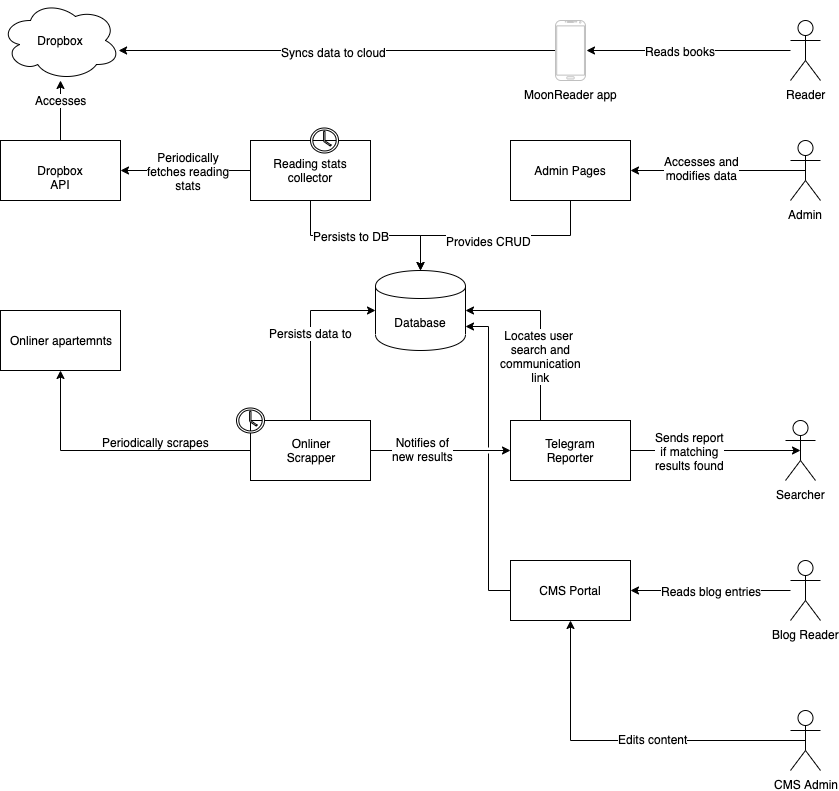

The diagram above was exported from draw.io. Its source (the exported page's mxGraphModel, read from the mxfile embedded in the PNG):
<mxGraphModel dx="1992" dy="1930" grid="1" gridSize="10" guides="1" tooltips="1" connect="1" arrows="1" fold="1" page="1" pageScale="1" pageWidth="850" pageHeight="1100" math="0" shadow="0">
  <root>
    <mxCell id="0" />
    <mxCell id="1" parent="0" />
    <mxCell id="SbUNdcMxhhNXj8EQmjV2-1" value="Onliner apartemnts" style="rounded=0;whiteSpace=wrap;html=1;" vertex="1" parent="1">
      <mxGeometry x="-40" y="190" width="120" height="60" as="geometry" />
    </mxCell>
    <mxCell id="SbUNdcMxhhNXj8EQmjV2-2" value="Database" style="shape=cylinder;whiteSpace=wrap;html=1;boundedLbl=1;backgroundOutline=1;" vertex="1" parent="1">
      <mxGeometry x="335" y="150" width="90" height="80" as="geometry" />
    </mxCell>
    <mxCell id="SbUNdcMxhhNXj8EQmjV2-3" value="Searcher" style="shape=umlActor;verticalLabelPosition=bottom;labelBackgroundColor=#ffffff;verticalAlign=top;html=1;outlineConnect=0;" vertex="1" parent="1">
      <mxGeometry x="745" y="300" width="30" height="60" as="geometry" />
    </mxCell>
    <mxCell id="SbUNdcMxhhNXj8EQmjV2-66" style="edgeStyle=orthogonalEdgeStyle;rounded=0;jumpStyle=gap;orthogonalLoop=1;jettySize=auto;html=1;exitX=0.5;exitY=0.5;exitDx=0;exitDy=0;exitPerimeter=0;entryX=1;entryY=0.5;entryDx=0;entryDy=0;" edge="1" parent="1" source="SbUNdcMxhhNXj8EQmjV2-8" target="SbUNdcMxhhNXj8EQmjV2-18">
      <mxGeometry relative="1" as="geometry" />
    </mxCell>
    <mxCell id="SbUNdcMxhhNXj8EQmjV2-67" value="Accesses and&lt;br&gt;modifies data" style="text;html=1;resizable=0;points=[];align=center;verticalAlign=middle;labelBackgroundColor=#ffffff;" vertex="1" connectable="0" parent="SbUNdcMxhhNXj8EQmjV2-66">
      <mxGeometry x="0.1892" y="-3" relative="1" as="geometry">
        <mxPoint as="offset" />
      </mxGeometry>
    </mxCell>
    <mxCell id="SbUNdcMxhhNXj8EQmjV2-8" value="Admin" style="shape=umlActor;verticalLabelPosition=bottom;labelBackgroundColor=#ffffff;verticalAlign=top;html=1;outlineConnect=0;" vertex="1" parent="1">
      <mxGeometry x="750" y="20" width="30" height="60" as="geometry" />
    </mxCell>
    <mxCell id="SbUNdcMxhhNXj8EQmjV2-71" style="edgeStyle=orthogonalEdgeStyle;rounded=0;jumpStyle=gap;orthogonalLoop=1;jettySize=auto;html=1;entryX=1;entryY=0.5;entryDx=0;entryDy=0;" edge="1" parent="1" source="SbUNdcMxhhNXj8EQmjV2-10" target="SbUNdcMxhhNXj8EQmjV2-17">
      <mxGeometry relative="1" as="geometry" />
    </mxCell>
    <mxCell id="SbUNdcMxhhNXj8EQmjV2-72" value="Reads blog entries" style="text;html=1;resizable=0;points=[];align=center;verticalAlign=middle;labelBackgroundColor=#ffffff;" vertex="1" connectable="0" parent="SbUNdcMxhhNXj8EQmjV2-71">
      <mxGeometry x="0.325" y="-1" relative="1" as="geometry">
        <mxPoint x="26" y="1" as="offset" />
      </mxGeometry>
    </mxCell>
    <mxCell id="SbUNdcMxhhNXj8EQmjV2-10" value="Blog Reader" style="shape=umlActor;verticalLabelPosition=bottom;labelBackgroundColor=#ffffff;verticalAlign=top;html=1;outlineConnect=0;" vertex="1" parent="1">
      <mxGeometry x="750" y="440" width="30" height="60" as="geometry" />
    </mxCell>
    <mxCell id="SbUNdcMxhhNXj8EQmjV2-27" style="edgeStyle=orthogonalEdgeStyle;rounded=0;jumpStyle=gap;orthogonalLoop=1;jettySize=auto;html=1;exitX=0.25;exitY=0;exitDx=0;exitDy=0;entryX=1;entryY=0.5;entryDx=0;entryDy=0;" edge="1" parent="1" source="SbUNdcMxhhNXj8EQmjV2-15" target="SbUNdcMxhhNXj8EQmjV2-2">
      <mxGeometry relative="1" as="geometry" />
    </mxCell>
    <mxCell id="SbUNdcMxhhNXj8EQmjV2-29" value="Locates user&amp;nbsp;&lt;br&gt;search and&lt;br&gt;communication&lt;br&gt;link" style="text;html=1;resizable=0;points=[];align=center;verticalAlign=middle;labelBackgroundColor=#ffffff;" vertex="1" connectable="0" parent="SbUNdcMxhhNXj8EQmjV2-27">
      <mxGeometry x="-0.2941" relative="1" as="geometry">
        <mxPoint as="offset" />
      </mxGeometry>
    </mxCell>
    <mxCell id="SbUNdcMxhhNXj8EQmjV2-31" style="edgeStyle=orthogonalEdgeStyle;rounded=0;jumpStyle=gap;orthogonalLoop=1;jettySize=auto;html=1;exitX=1;exitY=0.5;exitDx=0;exitDy=0;entryX=0.5;entryY=0.5;entryDx=0;entryDy=0;entryPerimeter=0;" edge="1" parent="1" source="SbUNdcMxhhNXj8EQmjV2-15" target="SbUNdcMxhhNXj8EQmjV2-3">
      <mxGeometry relative="1" as="geometry" />
    </mxCell>
    <mxCell id="SbUNdcMxhhNXj8EQmjV2-32" value="Sends report&lt;br&gt;if matching&lt;br&gt;results found" style="text;html=1;resizable=0;points=[];align=center;verticalAlign=middle;labelBackgroundColor=#ffffff;" vertex="1" connectable="0" parent="SbUNdcMxhhNXj8EQmjV2-31">
      <mxGeometry x="-0.3103" relative="1" as="geometry">
        <mxPoint as="offset" />
      </mxGeometry>
    </mxCell>
    <mxCell id="SbUNdcMxhhNXj8EQmjV2-15" value="Telegram&lt;br&gt;Reporter" style="rounded=0;whiteSpace=wrap;html=1;" vertex="1" parent="1">
      <mxGeometry x="470" y="300" width="120" height="60" as="geometry" />
    </mxCell>
    <mxCell id="SbUNdcMxhhNXj8EQmjV2-19" style="edgeStyle=orthogonalEdgeStyle;rounded=0;orthogonalLoop=1;jettySize=auto;html=1;exitX=0;exitY=0.5;exitDx=0;exitDy=0;" edge="1" parent="1" source="SbUNdcMxhhNXj8EQmjV2-16" target="SbUNdcMxhhNXj8EQmjV2-1">
      <mxGeometry relative="1" as="geometry" />
    </mxCell>
    <mxCell id="SbUNdcMxhhNXj8EQmjV2-21" style="edgeStyle=orthogonalEdgeStyle;rounded=0;orthogonalLoop=1;jettySize=auto;html=1;exitX=0.5;exitY=0;exitDx=0;exitDy=0;entryX=0;entryY=0.5;entryDx=0;entryDy=0;jumpStyle=gap;" edge="1" parent="1" source="SbUNdcMxhhNXj8EQmjV2-16" target="SbUNdcMxhhNXj8EQmjV2-2">
      <mxGeometry relative="1" as="geometry" />
    </mxCell>
    <mxCell id="SbUNdcMxhhNXj8EQmjV2-23" value="Persists data to" style="text;html=1;resizable=0;points=[];align=center;verticalAlign=middle;labelBackgroundColor=#ffffff;" vertex="1" connectable="0" parent="SbUNdcMxhhNXj8EQmjV2-21">
      <mxGeometry relative="1" as="geometry">
        <mxPoint as="offset" />
      </mxGeometry>
    </mxCell>
    <mxCell id="SbUNdcMxhhNXj8EQmjV2-24" style="edgeStyle=orthogonalEdgeStyle;rounded=0;jumpStyle=gap;orthogonalLoop=1;jettySize=auto;html=1;exitX=1;exitY=0.5;exitDx=0;exitDy=0;entryX=0;entryY=0.5;entryDx=0;entryDy=0;" edge="1" parent="1" source="SbUNdcMxhhNXj8EQmjV2-16" target="SbUNdcMxhhNXj8EQmjV2-15">
      <mxGeometry relative="1" as="geometry" />
    </mxCell>
    <mxCell id="SbUNdcMxhhNXj8EQmjV2-26" value="Notifies of&lt;br&gt;new results" style="text;html=1;resizable=0;points=[];align=center;verticalAlign=middle;labelBackgroundColor=#ffffff;" vertex="1" connectable="0" parent="SbUNdcMxhhNXj8EQmjV2-24">
      <mxGeometry x="-0.2632" y="2" relative="1" as="geometry">
        <mxPoint as="offset" />
      </mxGeometry>
    </mxCell>
    <mxCell id="SbUNdcMxhhNXj8EQmjV2-16" value="Onliner&lt;br&gt;Scrapper" style="rounded=0;whiteSpace=wrap;html=1;" vertex="1" parent="1">
      <mxGeometry x="210" y="300" width="120" height="60" as="geometry" />
    </mxCell>
    <mxCell id="SbUNdcMxhhNXj8EQmjV2-70" style="edgeStyle=orthogonalEdgeStyle;rounded=0;jumpStyle=gap;orthogonalLoop=1;jettySize=auto;html=1;exitX=0;exitY=0.5;exitDx=0;exitDy=0;entryX=1;entryY=0.7;entryDx=0;entryDy=0;" edge="1" parent="1" source="SbUNdcMxhhNXj8EQmjV2-17" target="SbUNdcMxhhNXj8EQmjV2-2">
      <mxGeometry relative="1" as="geometry" />
    </mxCell>
    <mxCell id="SbUNdcMxhhNXj8EQmjV2-17" value="CMS Portal" style="rounded=0;whiteSpace=wrap;html=1;" vertex="1" parent="1">
      <mxGeometry x="470" y="440" width="120" height="60" as="geometry" />
    </mxCell>
    <mxCell id="SbUNdcMxhhNXj8EQmjV2-63" style="edgeStyle=orthogonalEdgeStyle;rounded=0;jumpStyle=gap;orthogonalLoop=1;jettySize=auto;html=1;exitX=0.5;exitY=1;exitDx=0;exitDy=0;entryX=0.5;entryY=0;entryDx=0;entryDy=0;" edge="1" parent="1" source="SbUNdcMxhhNXj8EQmjV2-18" target="SbUNdcMxhhNXj8EQmjV2-2">
      <mxGeometry relative="1" as="geometry" />
    </mxCell>
    <mxCell id="SbUNdcMxhhNXj8EQmjV2-64" value="Provides CRUD" style="text;html=1;resizable=0;points=[];align=center;verticalAlign=middle;labelBackgroundColor=#ffffff;" vertex="1" connectable="0" parent="SbUNdcMxhhNXj8EQmjV2-63">
      <mxGeometry x="0.381" y="1" relative="1" as="geometry">
        <mxPoint x="35" y="4" as="offset" />
      </mxGeometry>
    </mxCell>
    <mxCell id="SbUNdcMxhhNXj8EQmjV2-18" value="Admin Pages" style="rounded=0;whiteSpace=wrap;html=1;" vertex="1" parent="1">
      <mxGeometry x="470" y="20" width="120" height="60" as="geometry" />
    </mxCell>
    <mxCell id="SbUNdcMxhhNXj8EQmjV2-20" value="Periodically scrapes" style="text;html=1;resizable=0;points=[];autosize=1;align=left;verticalAlign=top;spacingTop=-4;" vertex="1" parent="1">
      <mxGeometry x="60" y="312.5" width="120" height="20" as="geometry" />
    </mxCell>
    <mxCell id="SbUNdcMxhhNXj8EQmjV2-44" style="edgeStyle=orthogonalEdgeStyle;rounded=0;jumpStyle=gap;orthogonalLoop=1;jettySize=auto;html=1;exitX=0.5;exitY=0;exitDx=0;exitDy=0;" edge="1" parent="1" source="SbUNdcMxhhNXj8EQmjV2-33" target="SbUNdcMxhhNXj8EQmjV2-43">
      <mxGeometry relative="1" as="geometry" />
    </mxCell>
    <mxCell id="SbUNdcMxhhNXj8EQmjV2-45" value="Accesses" style="text;html=1;resizable=0;points=[];align=center;verticalAlign=middle;labelBackgroundColor=#ffffff;" vertex="1" connectable="0" parent="SbUNdcMxhhNXj8EQmjV2-44">
      <mxGeometry x="0.36" relative="1" as="geometry">
        <mxPoint as="offset" />
      </mxGeometry>
    </mxCell>
    <mxCell id="SbUNdcMxhhNXj8EQmjV2-33" value="Dropbox API" style="rounded=0;whiteSpace=wrap;html=1;gradientColor=none;" vertex="1" parent="1">
      <mxGeometry x="-40" y="20" width="120" height="60" as="geometry" />
    </mxCell>
    <mxCell id="SbUNdcMxhhNXj8EQmjV2-37" style="edgeStyle=orthogonalEdgeStyle;rounded=0;jumpStyle=gap;orthogonalLoop=1;jettySize=auto;html=1;exitX=0;exitY=0.5;exitDx=0;exitDy=0;entryX=1;entryY=0.5;entryDx=0;entryDy=0;" edge="1" parent="1" source="SbUNdcMxhhNXj8EQmjV2-34" target="SbUNdcMxhhNXj8EQmjV2-33">
      <mxGeometry relative="1" as="geometry" />
    </mxCell>
    <mxCell id="SbUNdcMxhhNXj8EQmjV2-38" value="Periodically&lt;br&gt;fetches reading&lt;br&gt;stats" style="text;html=1;resizable=0;points=[];align=center;verticalAlign=middle;labelBackgroundColor=#ffffff;" vertex="1" connectable="0" parent="SbUNdcMxhhNXj8EQmjV2-37">
      <mxGeometry x="0.3548" relative="1" as="geometry">
        <mxPoint x="25" as="offset" />
      </mxGeometry>
    </mxCell>
    <mxCell id="SbUNdcMxhhNXj8EQmjV2-39" style="edgeStyle=orthogonalEdgeStyle;rounded=0;jumpStyle=gap;orthogonalLoop=1;jettySize=auto;html=1;exitX=0.5;exitY=1;exitDx=0;exitDy=0;" edge="1" parent="1" source="SbUNdcMxhhNXj8EQmjV2-34" target="SbUNdcMxhhNXj8EQmjV2-2">
      <mxGeometry relative="1" as="geometry" />
    </mxCell>
    <mxCell id="SbUNdcMxhhNXj8EQmjV2-41" value="Persists to DB" style="text;html=1;resizable=0;points=[];align=center;verticalAlign=middle;labelBackgroundColor=#ffffff;" vertex="1" connectable="0" parent="SbUNdcMxhhNXj8EQmjV2-39">
      <mxGeometry x="-0.1714" relative="1" as="geometry">
        <mxPoint as="offset" />
      </mxGeometry>
    </mxCell>
    <mxCell id="SbUNdcMxhhNXj8EQmjV2-34" value="Reading stats&lt;br&gt;collector" style="rounded=0;whiteSpace=wrap;html=1;" vertex="1" parent="1">
      <mxGeometry x="210" y="20" width="120" height="60" as="geometry" />
    </mxCell>
    <mxCell id="SbUNdcMxhhNXj8EQmjV2-43" value="Dropbox" style="ellipse;shape=cloud;whiteSpace=wrap;html=1;" vertex="1" parent="1">
      <mxGeometry x="-40" y="-120" width="120" height="80" as="geometry" />
    </mxCell>
    <mxCell id="SbUNdcMxhhNXj8EQmjV2-53" style="edgeStyle=orthogonalEdgeStyle;rounded=0;jumpStyle=gap;orthogonalLoop=1;jettySize=auto;html=1;entryX=1.033;entryY=0.5;entryDx=0;entryDy=0;entryPerimeter=0;" edge="1" parent="1" source="SbUNdcMxhhNXj8EQmjV2-46" target="SbUNdcMxhhNXj8EQmjV2-52">
      <mxGeometry relative="1" as="geometry" />
    </mxCell>
    <mxCell id="SbUNdcMxhhNXj8EQmjV2-54" value="Reads books" style="text;html=1;resizable=0;points=[];align=center;verticalAlign=middle;labelBackgroundColor=#ffffff;" vertex="1" connectable="0" parent="SbUNdcMxhhNXj8EQmjV2-53">
      <mxGeometry x="0.1646" y="4" relative="1" as="geometry">
        <mxPoint x="8" y="-4" as="offset" />
      </mxGeometry>
    </mxCell>
    <mxCell id="SbUNdcMxhhNXj8EQmjV2-46" value="Reader" style="shape=umlActor;verticalLabelPosition=bottom;labelBackgroundColor=#ffffff;verticalAlign=top;html=1;outlineConnect=0;" vertex="1" parent="1">
      <mxGeometry x="750" y="-100" width="30" height="60" as="geometry" />
    </mxCell>
    <mxCell id="SbUNdcMxhhNXj8EQmjV2-55" style="edgeStyle=orthogonalEdgeStyle;rounded=0;jumpStyle=gap;orthogonalLoop=1;jettySize=auto;html=1;" edge="1" parent="1" source="SbUNdcMxhhNXj8EQmjV2-52" target="SbUNdcMxhhNXj8EQmjV2-43">
      <mxGeometry relative="1" as="geometry">
        <Array as="points">
          <mxPoint x="230" y="-70" />
          <mxPoint x="230" y="-70" />
        </Array>
      </mxGeometry>
    </mxCell>
    <mxCell id="SbUNdcMxhhNXj8EQmjV2-56" value="Syncs data to cloud" style="text;html=1;resizable=0;points=[];align=center;verticalAlign=middle;labelBackgroundColor=#ffffff;" vertex="1" connectable="0" parent="SbUNdcMxhhNXj8EQmjV2-55">
      <mxGeometry x="0.0148" y="1" relative="1" as="geometry">
        <mxPoint as="offset" />
      </mxGeometry>
    </mxCell>
    <mxCell id="SbUNdcMxhhNXj8EQmjV2-52" value="MoonReader app" style="verticalLabelPosition=bottom;verticalAlign=top;html=1;shadow=0;dashed=0;strokeWidth=1;shape=mxgraph.android.phone2;fillColor=#ffffff;strokeColor=#c0c0c0;" vertex="1" parent="1">
      <mxGeometry x="515" y="-100" width="30" height="60" as="geometry" />
    </mxCell>
    <mxCell id="SbUNdcMxhhNXj8EQmjV2-58" value="" style="pointerEvents=1;shadow=0;dashed=0;html=1;labelPosition=center;verticalLabelPosition=bottom;verticalAlign=top;outlineConnect=0;align=center;shape=mxgraph.office.concepts.clock;" vertex="1" parent="1">
      <mxGeometry x="270" y="7.5" width="28" height="25" as="geometry" />
    </mxCell>
    <mxCell id="SbUNdcMxhhNXj8EQmjV2-59" value="" style="pointerEvents=1;shadow=0;dashed=0;html=1;labelPosition=center;verticalLabelPosition=bottom;verticalAlign=top;outlineConnect=0;align=center;shape=mxgraph.office.concepts.clock;" vertex="1" parent="1">
      <mxGeometry x="196" y="287.5" width="28" height="25" as="geometry" />
    </mxCell>
    <mxCell id="SbUNdcMxhhNXj8EQmjV2-76" style="edgeStyle=orthogonalEdgeStyle;rounded=0;jumpStyle=gap;orthogonalLoop=1;jettySize=auto;html=1;exitX=0.5;exitY=0.5;exitDx=0;exitDy=0;exitPerimeter=0;" edge="1" parent="1" source="SbUNdcMxhhNXj8EQmjV2-73" target="SbUNdcMxhhNXj8EQmjV2-17">
      <mxGeometry relative="1" as="geometry" />
    </mxCell>
    <mxCell id="SbUNdcMxhhNXj8EQmjV2-77" value="Edits content" style="text;html=1;resizable=0;points=[];align=center;verticalAlign=middle;labelBackgroundColor=#ffffff;" vertex="1" connectable="0" parent="SbUNdcMxhhNXj8EQmjV2-76">
      <mxGeometry x="-0.138" y="-2" relative="1" as="geometry">
        <mxPoint as="offset" />
      </mxGeometry>
    </mxCell>
    <mxCell id="SbUNdcMxhhNXj8EQmjV2-73" value="CMS Admin" style="shape=umlActor;verticalLabelPosition=bottom;labelBackgroundColor=#ffffff;verticalAlign=top;html=1;outlineConnect=0;" vertex="1" parent="1">
      <mxGeometry x="750" y="590" width="30" height="60" as="geometry" />
    </mxCell>
  </root>
</mxGraphModel>